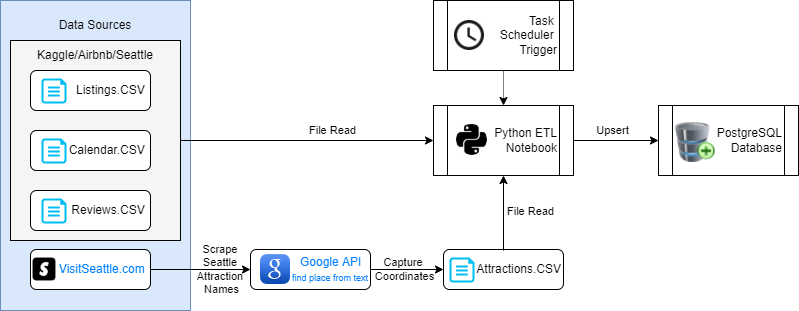

The diagram above was exported from draw.io. Its source (the exported page's mxGraphModel, read from the mxfile embedded in the PNG):
<mxGraphModel dx="1293" dy="641" grid="1" gridSize="10" guides="1" tooltips="1" connect="1" arrows="1" fold="1" page="1" pageScale="1" pageWidth="827" pageHeight="1169" math="0" shadow="0">
  <root>
    <mxCell id="WIyWlLk6GJQsqaUBKTNV-0" />
    <mxCell id="WIyWlLk6GJQsqaUBKTNV-1" parent="WIyWlLk6GJQsqaUBKTNV-0" />
    <mxCell id="NNPOJlA__yu9pmZx3iUQ-1" value="" style="rounded=0;whiteSpace=wrap;html=1;fillColor=#dae8fc;strokeColor=#6c8ebf;" parent="WIyWlLk6GJQsqaUBKTNV-1" vertex="1">
      <mxGeometry x="10" y="100" width="190" height="310" as="geometry" />
    </mxCell>
    <mxCell id="NNPOJlA__yu9pmZx3iUQ-2" value="Data Sources" style="text;html=1;strokeColor=none;fillColor=none;align=center;verticalAlign=middle;whiteSpace=wrap;rounded=0;" parent="WIyWlLk6GJQsqaUBKTNV-1" vertex="1">
      <mxGeometry x="55" y="110" width="100" height="30" as="geometry" />
    </mxCell>
    <mxCell id="NNPOJlA__yu9pmZx3iUQ-13" style="edgeStyle=orthogonalEdgeStyle;rounded=0;orthogonalLoop=1;jettySize=auto;html=1;exitX=1;exitY=0.5;exitDx=0;exitDy=0;entryX=0;entryY=0.5;entryDx=0;entryDy=0;" parent="WIyWlLk6GJQsqaUBKTNV-1" source="NNPOJlA__yu9pmZx3iUQ-3" target="NNPOJlA__yu9pmZx3iUQ-15" edge="1">
      <mxGeometry relative="1" as="geometry">
        <mxPoint x="260" y="230" as="targetPoint" />
      </mxGeometry>
    </mxCell>
    <mxCell id="NNPOJlA__yu9pmZx3iUQ-14" value="File Read" style="edgeLabel;html=1;align=center;verticalAlign=middle;resizable=0;points=[];" parent="NNPOJlA__yu9pmZx3iUQ-13" vertex="1" connectable="0">
      <mxGeometry x="0.232" y="-3" relative="1" as="geometry">
        <mxPoint x="-4" y="-13" as="offset" />
      </mxGeometry>
    </mxCell>
    <mxCell id="NNPOJlA__yu9pmZx3iUQ-3" value="" style="rounded=0;whiteSpace=wrap;html=1;fillColor=#F5F5F5;" parent="WIyWlLk6GJQsqaUBKTNV-1" vertex="1">
      <mxGeometry x="20" y="140" width="170" height="200" as="geometry" />
    </mxCell>
    <mxCell id="NNPOJlA__yu9pmZx3iUQ-4" value="Kaggle/Airbnb/Seattle" style="text;html=1;strokeColor=none;fillColor=none;align=center;verticalAlign=middle;whiteSpace=wrap;rounded=0;" parent="WIyWlLk6GJQsqaUBKTNV-1" vertex="1">
      <mxGeometry x="75" y="140" width="60" height="30" as="geometry" />
    </mxCell>
    <mxCell id="WIyWlLk6GJQsqaUBKTNV-12" value="Listings.CSV&amp;nbsp;" style="rounded=1;whiteSpace=wrap;html=1;fontSize=12;glass=0;strokeWidth=1;shadow=0;align=right;" parent="WIyWlLk6GJQsqaUBKTNV-1" vertex="1">
      <mxGeometry x="40" y="170" width="120" height="40" as="geometry" />
    </mxCell>
    <mxCell id="NNPOJlA__yu9pmZx3iUQ-5" value="" style="verticalLabelPosition=bottom;html=1;verticalAlign=top;align=center;strokeColor=none;fillColor=#00BEF2;shape=mxgraph.azure.cloud_services_configuration_file;pointerEvents=1;" parent="WIyWlLk6GJQsqaUBKTNV-1" vertex="1">
      <mxGeometry x="51" y="178" width="25" height="25" as="geometry" />
    </mxCell>
    <mxCell id="NNPOJlA__yu9pmZx3iUQ-9" value="Calendar.CSV&amp;nbsp;" style="rounded=1;whiteSpace=wrap;html=1;fontSize=12;glass=0;strokeWidth=1;shadow=0;align=right;" parent="WIyWlLk6GJQsqaUBKTNV-1" vertex="1">
      <mxGeometry x="40" y="230" width="120" height="40" as="geometry" />
    </mxCell>
    <mxCell id="NNPOJlA__yu9pmZx3iUQ-10" value="" style="verticalLabelPosition=bottom;html=1;verticalAlign=top;align=center;strokeColor=none;fillColor=#00BEF2;shape=mxgraph.azure.cloud_services_configuration_file;pointerEvents=1;" parent="WIyWlLk6GJQsqaUBKTNV-1" vertex="1">
      <mxGeometry x="51" y="238" width="25" height="25" as="geometry" />
    </mxCell>
    <mxCell id="NNPOJlA__yu9pmZx3iUQ-11" value="Reviews.CSV&amp;nbsp;" style="rounded=1;whiteSpace=wrap;html=1;fontSize=12;glass=0;strokeWidth=1;shadow=0;align=right;" parent="WIyWlLk6GJQsqaUBKTNV-1" vertex="1">
      <mxGeometry x="40" y="290" width="120" height="40" as="geometry" />
    </mxCell>
    <mxCell id="NNPOJlA__yu9pmZx3iUQ-12" value="" style="verticalLabelPosition=bottom;html=1;verticalAlign=top;align=center;strokeColor=none;fillColor=#00BEF2;shape=mxgraph.azure.cloud_services_configuration_file;pointerEvents=1;" parent="WIyWlLk6GJQsqaUBKTNV-1" vertex="1">
      <mxGeometry x="51" y="298" width="25" height="25" as="geometry" />
    </mxCell>
    <mxCell id="NNPOJlA__yu9pmZx3iUQ-24" value="Upsert" style="edgeStyle=orthogonalEdgeStyle;rounded=0;orthogonalLoop=1;jettySize=auto;html=1;exitX=1;exitY=0.5;exitDx=0;exitDy=0;entryX=0;entryY=0.5;entryDx=0;entryDy=0;" parent="WIyWlLk6GJQsqaUBKTNV-1" source="NNPOJlA__yu9pmZx3iUQ-15" target="NNPOJlA__yu9pmZx3iUQ-21" edge="1">
      <mxGeometry x="-0.0909" y="10" relative="1" as="geometry">
        <mxPoint as="offset" />
      </mxGeometry>
    </mxCell>
    <mxCell id="NNPOJlA__yu9pmZx3iUQ-15" value="Python ETL Notebook" style="shape=process;whiteSpace=wrap;html=1;backgroundOutline=1;align=right;" parent="WIyWlLk6GJQsqaUBKTNV-1" vertex="1">
      <mxGeometry x="443" y="205" width="140" height="70" as="geometry" />
    </mxCell>
    <mxCell id="NNPOJlA__yu9pmZx3iUQ-18" style="edgeStyle=orthogonalEdgeStyle;rounded=0;orthogonalLoop=1;jettySize=auto;html=1;exitX=0.5;exitY=1;exitDx=0;exitDy=0;entryX=0.5;entryY=0;entryDx=0;entryDy=0;dashed=1;dashPattern=1 1;" parent="WIyWlLk6GJQsqaUBKTNV-1" source="NNPOJlA__yu9pmZx3iUQ-16" target="NNPOJlA__yu9pmZx3iUQ-15" edge="1">
      <mxGeometry relative="1" as="geometry" />
    </mxCell>
    <mxCell id="NNPOJlA__yu9pmZx3iUQ-16" value="Task &lt;br&gt;Scheduler &lt;br&gt;Trigger" style="shape=process;whiteSpace=wrap;html=1;backgroundOutline=1;align=right;" parent="WIyWlLk6GJQsqaUBKTNV-1" vertex="1">
      <mxGeometry x="443" y="100" width="140" height="70" as="geometry" />
    </mxCell>
    <mxCell id="NNPOJlA__yu9pmZx3iUQ-19" value="" style="shape=image;html=1;verticalAlign=top;verticalLabelPosition=bottom;labelBackgroundColor=#ffffff;imageAspect=0;aspect=fixed;image=https://cdn0.iconfinder.com/data/icons/font-awesome-brands-vol-2/512/python-128.png;fillColor=#F5F5F5;" parent="WIyWlLk6GJQsqaUBKTNV-1" vertex="1">
      <mxGeometry x="464" y="222" width="35" height="35" as="geometry" />
    </mxCell>
    <mxCell id="NNPOJlA__yu9pmZx3iUQ-20" value="" style="shape=image;html=1;verticalAlign=top;verticalLabelPosition=bottom;labelBackgroundColor=#ffffff;imageAspect=0;aspect=fixed;image=https://cdn1.iconfinder.com/data/icons/material-core/20/schedule-128.png;fillColor=#F5F5F5;" parent="WIyWlLk6GJQsqaUBKTNV-1" vertex="1">
      <mxGeometry x="464" y="120" width="30" height="30" as="geometry" />
    </mxCell>
    <mxCell id="NNPOJlA__yu9pmZx3iUQ-21" value="PostgreSQL&lt;br&gt;Database" style="shape=process;whiteSpace=wrap;html=1;backgroundOutline=1;align=right;" parent="WIyWlLk6GJQsqaUBKTNV-1" vertex="1">
      <mxGeometry x="668" y="205" width="140" height="70" as="geometry" />
    </mxCell>
    <mxCell id="NNPOJlA__yu9pmZx3iUQ-23" value="" style="image;html=1;image=img/lib/clip_art/computers/Database_Add_128x128.png;fillColor=#F5F5F5;align=right;" parent="WIyWlLk6GJQsqaUBKTNV-1" vertex="1">
      <mxGeometry x="680" y="222" width="50" height="40" as="geometry" />
    </mxCell>
    <mxCell id="5VakHw_AI39z4cAEr4ZB-0" value="&lt;font color=&quot;#007fff&quot;&gt;VisitSeattle.com&amp;nbsp;&lt;/font&gt;" style="rounded=1;whiteSpace=wrap;html=1;fontSize=12;glass=0;strokeWidth=1;shadow=0;align=right;" vertex="1" parent="WIyWlLk6GJQsqaUBKTNV-1">
      <mxGeometry x="40" y="349" width="120" height="40" as="geometry" />
    </mxCell>
    <mxCell id="5VakHw_AI39z4cAEr4ZB-1" style="edgeStyle=orthogonalEdgeStyle;rounded=0;orthogonalLoop=1;jettySize=auto;html=1;entryX=0;entryY=0.5;entryDx=0;entryDy=0;exitX=1;exitY=0.5;exitDx=0;exitDy=0;" edge="1" parent="WIyWlLk6GJQsqaUBKTNV-1" source="5VakHw_AI39z4cAEr4ZB-0" target="5VakHw_AI39z4cAEr4ZB-3">
      <mxGeometry relative="1" as="geometry">
        <mxPoint x="320" y="270" as="targetPoint" />
        <mxPoint x="260" y="370" as="sourcePoint" />
      </mxGeometry>
    </mxCell>
    <mxCell id="5VakHw_AI39z4cAEr4ZB-2" value="Scrape &lt;br&gt;Seattle &lt;br&gt;Attraction &lt;br&gt;Names" style="edgeLabel;html=1;align=center;verticalAlign=middle;resizable=0;points=[];labelBackgroundColor=none;" vertex="1" connectable="0" parent="5VakHw_AI39z4cAEr4ZB-1">
      <mxGeometry x="0.232" y="-3" relative="1" as="geometry">
        <mxPoint x="9" y="-3" as="offset" />
      </mxGeometry>
    </mxCell>
    <mxCell id="5VakHw_AI39z4cAEr4ZB-3" value="&lt;font color=&quot;#007fff&quot;&gt;Google API&amp;nbsp;&amp;nbsp;&lt;br&gt;&lt;font style=&quot;font-size: 9px&quot;&gt;find place from text&lt;/font&gt;&lt;br&gt;&lt;/font&gt;" style="rounded=1;whiteSpace=wrap;html=1;fontSize=12;glass=0;strokeWidth=1;shadow=0;align=right;" vertex="1" parent="WIyWlLk6GJQsqaUBKTNV-1">
      <mxGeometry x="260" y="349" width="120" height="40" as="geometry" />
    </mxCell>
    <mxCell id="5VakHw_AI39z4cAEr4ZB-4" value="Attractions.CSV" style="rounded=1;whiteSpace=wrap;html=1;fontSize=12;glass=0;strokeWidth=1;shadow=0;align=right;" vertex="1" parent="WIyWlLk6GJQsqaUBKTNV-1">
      <mxGeometry x="453" y="349" width="120" height="40" as="geometry" />
    </mxCell>
    <mxCell id="5VakHw_AI39z4cAEr4ZB-5" value="" style="verticalLabelPosition=bottom;html=1;verticalAlign=top;align=center;strokeColor=none;fillColor=#00BEF2;shape=mxgraph.azure.cloud_services_configuration_file;pointerEvents=1;" vertex="1" parent="WIyWlLk6GJQsqaUBKTNV-1">
      <mxGeometry x="459" y="357" width="25" height="25" as="geometry" />
    </mxCell>
    <mxCell id="5VakHw_AI39z4cAEr4ZB-6" value="" style="shape=image;html=1;verticalAlign=top;verticalLabelPosition=bottom;labelBackgroundColor=#ffffff;imageAspect=0;aspect=fixed;image=https://cdn2.iconfinder.com/data/icons/google-ios-7-app-icons/120/google.png;fontSize=9;fontColor=#007FFF;" vertex="1" parent="WIyWlLk6GJQsqaUBKTNV-1">
      <mxGeometry x="270" y="354" width="30" height="30" as="geometry" />
    </mxCell>
    <mxCell id="5VakHw_AI39z4cAEr4ZB-9" style="edgeStyle=orthogonalEdgeStyle;rounded=0;orthogonalLoop=1;jettySize=auto;html=1;entryX=0.5;entryY=1;entryDx=0;entryDy=0;" edge="1" parent="WIyWlLk6GJQsqaUBKTNV-1" target="NNPOJlA__yu9pmZx3iUQ-15">
      <mxGeometry relative="1" as="geometry">
        <mxPoint x="523" y="305" as="targetPoint" />
        <mxPoint x="513" y="350" as="sourcePoint" />
      </mxGeometry>
    </mxCell>
    <mxCell id="5VakHw_AI39z4cAEr4ZB-10" value="File Read" style="edgeLabel;html=1;align=center;verticalAlign=middle;resizable=0;points=[];" vertex="1" connectable="0" parent="5VakHw_AI39z4cAEr4ZB-9">
      <mxGeometry x="0.232" y="-3" relative="1" as="geometry">
        <mxPoint x="24" y="7" as="offset" />
      </mxGeometry>
    </mxCell>
    <mxCell id="5VakHw_AI39z4cAEr4ZB-11" style="edgeStyle=orthogonalEdgeStyle;rounded=0;orthogonalLoop=1;jettySize=auto;html=1;exitX=1;exitY=0.5;exitDx=0;exitDy=0;" edge="1" parent="WIyWlLk6GJQsqaUBKTNV-1" source="5VakHw_AI39z4cAEr4ZB-3">
      <mxGeometry relative="1" as="geometry">
        <mxPoint x="453" y="369" as="targetPoint" />
        <mxPoint x="200" y="270" as="sourcePoint" />
      </mxGeometry>
    </mxCell>
    <mxCell id="5VakHw_AI39z4cAEr4ZB-12" value="Capture&amp;nbsp;&lt;br&gt;Coordinates" style="edgeLabel;html=1;align=center;verticalAlign=middle;resizable=0;points=[];labelBackgroundColor=none;" vertex="1" connectable="0" parent="5VakHw_AI39z4cAEr4ZB-11">
      <mxGeometry x="0.232" y="-3" relative="1" as="geometry">
        <mxPoint x="-11" y="-3" as="offset" />
      </mxGeometry>
    </mxCell>
    <mxCell id="5VakHw_AI39z4cAEr4ZB-13" value="" style="shape=image;html=1;verticalAlign=top;verticalLabelPosition=bottom;labelBackgroundColor=#ffffff;imageAspect=0;aspect=fixed;image=https://cdn1.iconfinder.com/data/icons/social-media-vol-3-2/24/_s_copy-128.png;fontSize=9;fontColor=#007FFF;" vertex="1" parent="WIyWlLk6GJQsqaUBKTNV-1">
      <mxGeometry x="42" y="357" width="24" height="24" as="geometry" />
    </mxCell>
  </root>
</mxGraphModel>